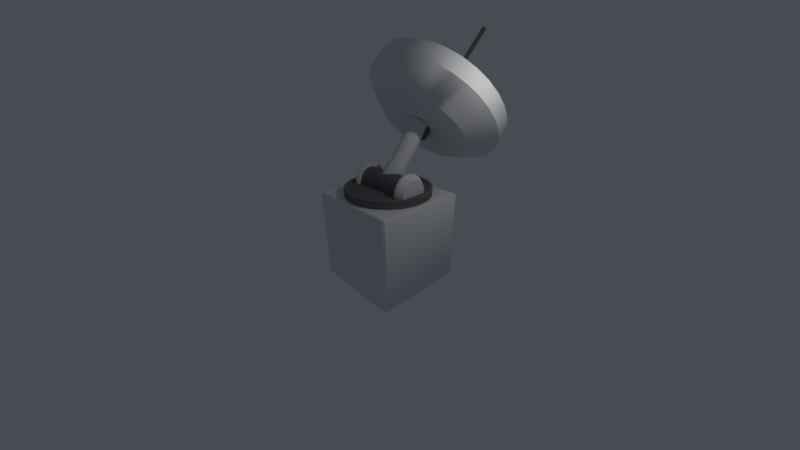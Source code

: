 # Source: satalite1.blend  (saved by Blender 2.79.0; exported with 4.5.12 LTS)
import bpy
from mathutils import Matrix  # noqa: F401  (used for matrix-valued properties, if any)

bpy.ops.wm.read_factory_settings(use_empty=True)
scene = bpy.context.scene
scene.name = 'Scene'

# ---- collections
col_collection_1 = bpy.data.collections.new('Collection 1'); scene.collection.children.link(col_collection_1)

# ---- materials (node trees are filled in below, after node groups)
mat_material_001 = bpy.data.materials.new('Material.001')
mat_material_001.alpha_threshold = 0.0
mat_material_001.use_transparent_shadow = False
mat_material_001.diffuse_color = (0.1679, 0.1679, 0.1679, 1.0)
mat_material_001.roughness = 0.5
mat_material_003 = bpy.data.materials.new('Material.003')
mat_material_003.alpha_threshold = 0.0
mat_material_003.use_transparent_shadow = False
mat_material_003.diffuse_color = (0.1523, 0.1523, 0.1523, 1.0)
mat_material_003.roughness = 0.5
mat_material = bpy.data.materials.new('Material')
mat_material.alpha_threshold = 0.0
mat_material.use_transparent_shadow = False
mat_material.roughness = 0.5
mat_material.line_color = (0.0, 0.0, 0.0, 1.0)
mat_material_005 = bpy.data.materials.new('Material.005')
mat_material_005.alpha_threshold = 0.0
mat_material_005.use_transparent_shadow = False
mat_material_005.diffuse_color = (0.01557, 0.2199, 0.8, 1.0)
mat_material_005.roughness = 0.5
mat_material_004 = bpy.data.materials.new('Material.004')
mat_material_004.alpha_threshold = 0.0
mat_material_004.use_transparent_shadow = False
mat_material_004.diffuse_color = (0.7357, 0.7357, 0.7357, 1.0)
mat_material_004.roughness = 0.5
mat_material_002 = bpy.data.materials.new('Material.002')
mat_material_002.alpha_threshold = 0.0
mat_material_002.use_transparent_shadow = False
mat_material_002.roughness = 0.5

# ---- node groups
ng_auto_smooth = bpy.data.node_groups.new('Auto Smooth', 'GeometryNodeTree')
_s = ng_auto_smooth.interface.new_socket(name='Geometry', in_out='OUTPUT', socket_type='NodeSocketGeometry')
_s = ng_auto_smooth.interface.new_socket(name='Geometry', in_out='INPUT', socket_type='NodeSocketGeometry')
_s = ng_auto_smooth.interface.new_socket(name='Angle', in_out='INPUT', socket_type='NodeSocketFloat')
_s.subtype = 'ANGLE'
_s.min_value = 0.0
_s.max_value = 3.142
ng_auto_smooth.is_modifier = True
_N = ng_auto_smooth.nodes; _L = ng_auto_smooth.links
n0 = _N.new('NodeGroupOutput'); n0.name = 'Group Output'; n0.location = (480, -100)
n1 = _N.new('NodeGroupInput'); n1.name = 'Group Input'; n1.location = (-420, -300)
n2 = _N.new('NodeGroupInput'); n2.name = 'Group Input.001'; n2.location = (-60, -100)
n3 = _N.new('GeometryNodeSetShadeSmooth'); n3.name = 'Set Shade Smooth'; n3.location = (120, -100)
n3.domain = 'EDGE'
n4 = _N.new('GeometryNodeSetShadeSmooth'); n4.name = 'Set Shade Smooth.001'; n4.location = (300, -100)
n5 = _N.new('GeometryNodeInputMeshEdgeAngle'); n5.name = 'Edge Angle'; n5.location = (-420, -220)
n6 = _N.new('GeometryNodeInputEdgeSmooth'); n6.name = 'Is Edge Smooth'; n6.location = (-60, -160)
n7 = _N.new('GeometryNodeInputShadeSmooth'); n7.name = 'Is Face Smooth'; n7.location = (-240, -340)
n8 = _N.new('FunctionNodeBooleanMath'); n8.name = 'Boolean Math'; n8.location = (-60, -220)
n9 = _N.new('FunctionNodeCompare'); n9.name = 'Compare'; n9.location = (-240, -180)
n9.operation = 'LESS_EQUAL'
_L.new(n5.outputs[0], n9.inputs[0])
_L.new(n4.outputs[0], n0.inputs[0])
_L.new(n1.outputs[1], n9.inputs[1])
_L.new(n9.outputs[0], n8.inputs[0])
_L.new(n7.outputs[0], n8.inputs[1])
_L.new(n2.outputs[0], n3.inputs[0])
_L.new(n6.outputs[0], n3.inputs[1])
_L.new(n3.outputs[0], n4.inputs[0])
_L.new(n8.outputs[0], n3.inputs[2])
n0.is_active_output = True

# ---- material node trees

# ---- world
world_world = bpy.data.worlds.new('World'); scene.world = world_world
world_world.color = (0.06301, 0.07036, 0.08438)
world_world.use_sun_shadow = False
world_world.sun_shadow_jitter_overblur = 0.0
world_world.cycles.sampling_method = 'MANUAL'

# ---- cameras
cam_camera = bpy.data.cameras.new('Camera')
cam_camera.clip_start = 0.05
cam_camera.lens = 12.28
cam_camera.sensor_width = 32.0
cam_camera.sensor_height = 18.0
cam_camera.ortho_scale = 7.314
cam_camera.lens_unit = 'FOV'
cam_camera.dof.focus_distance = 0.0
cam_camera.dof.aperture_fstop = 128.0

# ---- lights
light_lamp = bpy.data.lights.new('Lamp', 'POINT')
light_lamp.transmission_factor = 0.0
light_lamp.cutoff_distance = 30.0
light_lamp.energy = 100.0
light_lamp.shadow_buffer_clip_start = 1.001
light_lamp.shadow_soft_size = 0.1
light_lamp.shadow_maximum_resolution = 0.006
light_lamp.use_absolute_resolution = True

# ---- meshes
me_cylinder = bpy.data.meshes.new('Cylinder')
me_cylinder.from_pydata([(0.0, 1.0, -1.0), (-2.19e-08, 0.9426, 1.0), (0.1951, 0.9808, -1.0), (0.1839, 0.9245, 1.0), (0.3827, 0.9239, -1.0), (0.3607, 0.8709, 1.0), (0.5556, 0.8315, -1.0), (0.5237, 0.7838, 1.0), (0.7071, 0.7071, -1.0), (0.6665, 0.6665, 1.0), (0.8315, 0.5556, -1.0), (0.7838, 0.5237, 1.0), (0.9239, 0.3827, -1.0), (0.8709, 0.3607, 1.0), (0.9808, 0.1951, -1.0), (0.9245, 0.1839, 1.0), (1.0, 7.55e-08, -1.0), (0.9426, 6.67e-08, 1.0), (0.9808, -0.1951, -1.0), (0.9245, -0.1839, 1.0), (0.9239, -0.3827, -1.0), (0.8709, -0.3607, 1.0), (0.8315, -0.5556, -1.0), (0.7838, -0.5237, 1.0), (0.7071, -0.7071, -1.0), (0.6665, -0.6665, 1.0), (0.5556, -0.8315, -1.0), (0.5237, -0.7838, 1.0), (0.3827, -0.9239, -1.0), (0.3607, -0.8709, 1.0), (0.1951, -0.9808, -1.0), (0.1839, -0.9245, 1.0), (-3.258e-07, -1.0, -1.0), (-3.082e-07, -0.9426, 1.0), (-0.1951, -0.9808, -1.0), (-0.1839, -0.9245, 1.0), (-0.3827, -0.9239, -1.0), (-0.3607, -0.8709, 1.0), (-0.5556, -0.8315, -1.0), (-0.5237, -0.7838, 1.0), (-0.7071, -0.7071, -1.0), (-0.6665, -0.6665, 1.0), (-0.8315, -0.5556, -1.0), (-0.7838, -0.5237, 1.0), (-0.9239, -0.3827, -1.0), (-0.8709, -0.3607, 1.0), (-0.9808, -0.1951, -1.0), (-0.9245, -0.1839, 1.0), (-1.0, 9.656e-07, -1.0), (-0.9426, 9.132e-07, 1.0), (-0.9808, 0.1951, -1.0), (-0.9245, 0.1839, 1.0), (-0.9239, 0.3827, -1.0), (-0.8709, 0.3607, 1.0), (-0.8315, 0.5556, -1.0), (-0.7838, 0.5237, 1.0), (-0.7071, 0.7071, -1.0), (-0.6665, 0.6666, 1.0), (-0.5556, 0.8315, -1.0), (-0.5237, 0.7838, 1.0), (-0.3827, 0.9239, -1.0), (-0.3607, 0.8709, 1.0), (-0.1951, 0.9808, -1.0), (-0.1839, 0.9245, 1.0), (0.1951, 0.9808, 1.0), (0.0, 1.0, 1.0), (0.3827, 0.9239, 1.0), (0.5556, 0.8315, 1.0), (0.7071, 0.7071, 1.0), (0.8315, 0.5556, 1.0), (0.9239, 0.3827, 1.0), (0.9808, 0.1951, 1.0), (1.0, 7.55e-08, 1.0), (0.9808, -0.1951, 1.0), (0.9239, -0.3827, 1.0), (0.8315, -0.5556, 1.0), (0.7071, -0.7071, 1.0), (0.5556, -0.8315, 1.0), (0.3827, -0.9239, 1.0), (0.1951, -0.9808, 1.0), (-3.258e-07, -1.0, 1.0), (-0.1951, -0.9808, 1.0), (-0.3827, -0.9239, 1.0), (-0.5556, -0.8315, 1.0), (-0.7071, -0.7071, 1.0), (-0.8315, -0.5556, 1.0), (-0.9239, -0.3827, 1.0), (-0.9808, -0.1951, 1.0), (-1.0, 9.656e-07, 1.0), (-0.9808, 0.1951, 1.0), (-0.9239, 0.3827, 1.0), (-0.8315, 0.5556, 1.0), (-0.7071, 0.7071, 1.0), (-0.5556, 0.8315, 1.0), (-0.3827, 0.9239, 1.0), (-0.1951, 0.9808, 1.0), (0.1754, 0.8818, 0.8714), (-2.115e-08, 0.8991, 0.8714), (0.3441, 0.8307, 0.8714), (0.4995, 0.7476, 0.8714), (0.6358, 0.6358, 0.8714), (0.7476, 0.4995, 0.8714), (0.8307, 0.3441, 0.8714), (0.8818, 0.1754, 0.8714), (0.8991, 6.361e-08, 0.8714), (0.8818, -0.1754, 0.8714), (0.8307, -0.3441, 0.8714), (0.7476, -0.4995, 0.8714), (0.6358, -0.6358, 0.8714), (0.4995, -0.7476, 0.8714), (0.3441, -0.8307, 0.8714), (0.1754, -0.8818, 0.8714), (-2.943e-07, -0.8991, 0.8714), (-0.1754, -0.8818, 0.8714), (-0.3441, -0.8307, 0.8714), (-0.4995, -0.7476, 0.8714), (-0.6358, -0.6358, 0.8714), (-0.7476, -0.4995, 0.8714), (-0.8307, -0.3441, 0.8714), (-0.8818, -0.1754, 0.8714), (-0.8991, 8.71e-07, 0.8714), (-0.8818, 0.1754, 0.8714), (-0.8307, 0.3441, 0.8714), (-0.7476, 0.4995, 0.8714), (-0.6358, 0.6358, 0.8714), (-0.4995, 0.7476, 0.8714), (-0.3441, 0.8307, 0.8714), (-0.1754, 0.8818, 0.8714), (3.821e-07, 2.555, 1.833), (3.047e-07, 2.766, 2.864), (0.3282, 2.532, 1.909), (0.3144, 2.744, 2.936), (0.6438, 2.464, 2.133), (0.6167, 2.679, 3.151), (0.9347, 2.354, 2.496), (0.8953, 2.574, 3.499), (1.19, 2.206, 2.986), (1.14, 2.432, 3.968), (1.399, 2.026, 3.582), (1.34, 2.26, 4.54), (1.554, 1.82, 4.263), (1.489, 2.063, 5.191), (1.65, 1.597, 5.001), (1.581, 1.849, 5.899), (1.682, 1.365, 5.769), (1.612, 1.627, 6.634), (1.65, 1.133, 6.537), (1.581, 1.404, 7.37), (1.554, 0.9098, 7.276), (1.489, 1.19, 8.077), (1.399, 0.7042, 7.956), (1.34, 0.9934, 8.729), (1.19, 0.5239, 8.553), (1.14, 0.8208, 9.301), (0.9347, 0.3759, 9.042), (0.8953, 0.679, 9.77), (0.6438, 0.266, 9.406), (0.6167, 0.5737, 10.12), (0.3282, 0.1983, 9.63), (0.3144, 0.5089, 10.33), (-5.305e-07, 0.1754, 9.706), (-5.915e-07, 0.487, 10.41), (-0.3282, 0.1983, 9.63), (-0.3144, 0.5089, 10.33), (-0.6438, 0.266, 9.406), (-0.6167, 0.5737, 10.12), (-0.9347, 0.3759, 9.042), (-0.8953, 0.679, 9.77), (-1.19, 0.5239, 8.553), (-1.14, 0.8208, 9.301), (-1.399, 0.7042, 7.956), (-1.34, 0.9934, 8.729), (-1.554, 0.9098, 7.276), (-1.489, 1.19, 8.077), (-1.65, 1.133, 6.537), (-1.581, 1.404, 7.37), (-1.682, 1.365, 5.769), (-1.612, 1.627, 6.634), (-1.65, 1.597, 5.001), (-1.581, 1.849, 5.899), (-1.554, 1.82, 4.263), (-1.489, 2.063, 5.191), (-1.399, 2.026, 3.582), (-1.34, 2.26, 4.54), (-1.19, 2.206, 2.986), (-1.14, 2.432, 3.968), (-0.9347, 2.354, 2.496), (-0.8953, 2.574, 3.499), (-0.6438, 2.464, 2.133), (-0.6167, 2.679, 3.151), (-0.3282, 2.532, 1.909), (-0.3144, 2.744, 2.936), (2.556e-07, 1.882, 2.193), (0.2205, 1.867, 2.244), (0.4325, 1.821, 2.394), (0.6278, 1.748, 2.638), (0.7991, 1.648, 2.967), (0.9396, 1.527, 3.368), (1.044, 1.389, 3.825), (1.108, 1.239, 4.321), (1.13, 1.083, 4.837), (1.108, 0.9274, 5.353), (1.044, 0.7775, 5.849), (0.9396, 0.6393, 6.306), (0.7991, 0.5182, 6.706), (0.6278, 0.4188, 7.035), (0.4325, 0.345, 7.28), (0.2205, 0.2995, 7.43), (-3.574e-07, 0.2842, 7.481), (-0.2205, 0.2995, 7.43), (-0.4325, 0.345, 7.28), (-0.6278, 0.4188, 7.035), (-0.7991, 0.5182, 6.706), (-0.9396, 0.6393, 6.306), (-1.044, 0.7775, 5.849), (-1.108, 0.9274, 5.353), (-1.13, 1.083, 4.837), (-1.108, 1.239, 4.321), (-1.044, 1.389, 3.825), (-0.9396, 1.527, 3.368), (-0.7991, 1.648, 2.967), (-0.6278, 1.748, 2.638), (-0.4324, 1.821, 2.394), (-0.2205, 1.867, 2.244), (0.3282, 2.793, 2.774), (3.23e-07, 2.816, 2.698), (0.6438, 2.726, 2.998), (0.9347, 2.616, 3.361), (1.19, 2.468, 3.851), (1.399, 2.287, 4.447), (1.554, 2.082, 5.128), (1.65, 1.859, 5.866), (1.682, 1.627, 6.634), (1.65, 1.394, 7.402), (1.554, 1.171, 8.141), (1.399, 0.9656, 8.821), (1.19, 0.7853, 9.418), (0.9347, 0.6374, 9.907), (0.6438, 0.5274, 10.27), (0.3282, 0.4597, 10.5), (-5.9e-07, 0.4369, 10.57), (-0.3282, 0.4597, 10.5), (-0.6438, 0.5274, 10.27), (-0.9347, 0.6374, 9.907), (-1.19, 0.7853, 9.418), (-1.399, 0.9656, 8.821), (-1.554, 1.171, 8.141), (-1.65, 1.394, 7.402), (-1.682, 1.627, 6.634), (-1.65, 1.859, 5.866), (-1.554, 2.082, 5.128), (-1.399, 2.287, 4.447), (-1.19, 2.468, 3.851), (-0.9347, 2.616, 3.361), (-0.6438, 2.726, 2.998), (-0.3282, 2.793, 2.774), (0.2929, 2.491, 2.603), (2.672e-07, 2.511, 2.536), (0.5746, 2.43, 2.803), (0.8342, 2.332, 3.128), (1.062, 2.2, 3.564), (1.248, 2.039, 4.097), (1.387, 1.856, 4.704), (1.473, 1.657, 5.363), (1.501, 1.449, 6.049), (1.473, 1.242, 6.734), (1.387, 1.043, 7.393), (1.248, 0.8596, 8.0), (1.062, 0.6987, 8.533), (0.8342, 0.5667, 8.969), (0.5746, 0.4686, 9.294), (0.2929, 0.4082, 9.494), (-5.703e-07, 0.3878, 9.562), (-0.2929, 0.4082, 9.494), (-0.5746, 0.4686, 9.294), (-0.8342, 0.5667, 8.969), (-1.062, 0.6987, 8.533), (-1.248, 0.8596, 8.0), (-1.387, 1.043, 7.393), (-1.473, 1.242, 6.734), (-1.501, 1.449, 6.049), (-1.473, 1.657, 5.363), (-1.387, 1.856, 4.704), (-1.248, 2.039, 4.097), (-1.062, 2.2, 3.564), (-0.8342, 2.332, 3.128), (-0.5746, 2.43, 2.803), (-0.2929, 2.491, 2.603), (0.2532, 2.2, 2.575), (3.303e-07, 2.217, 2.517), (0.4966, 2.147, 2.748), (0.721, 2.063, 3.029), (0.9176, 1.949, 3.406), (1.079, 1.81, 3.866), (1.199, 1.651, 4.391), (1.273, 1.479, 4.961), (1.298, 1.3, 5.553), (1.273, 1.121, 6.145), (1.199, 0.9486, 6.715), (1.079, 0.7899, 7.24), (0.9176, 0.6509, 7.7), (0.721, 0.5368, 8.078), (0.4966, 0.452, 8.358), (0.2532, 0.3997, 8.531), (-3.919e-07, 0.3821, 8.589), (-0.2532, 0.3998, 8.531), (-0.4966, 0.452, 8.358), (-0.721, 0.5368, 8.078), (-0.9176, 0.6509, 7.7), (-1.079, 0.7899, 7.24), (-1.199, 0.9486, 6.715), (-1.273, 1.121, 6.145), (-1.298, 1.3, 5.553), (-1.273, 1.479, 4.961), (-1.199, 1.651, 4.391), (-1.079, 1.81, 3.866), (-0.9176, 1.949, 3.406), (-0.721, 2.063, 3.029), (-0.4966, 2.147, 2.748), (-0.2532, 2.2, 2.575), (0.3144, 2.65, 2.624), (3.266e-07, 2.672, 2.551), (0.6167, 2.585, 2.838), (0.8953, 2.48, 3.187), (1.14, 2.338, 3.656), (1.34, 2.165, 4.227), (1.489, 1.968, 4.879), (1.581, 1.754, 5.586), (1.612, 1.532, 6.322), (1.581, 1.31, 7.057), (1.489, 1.096, 7.765), (1.34, 0.8989, 8.417), (1.14, 0.7263, 8.988), (0.8953, 0.5845, 9.457), (0.6167, 0.4792, 9.805), (0.3144, 0.4144, 10.02), (-5.697e-07, 0.3925, 10.09), (-0.3144, 0.4144, 10.02), (-0.6167, 0.4792, 9.805), (-0.8953, 0.5845, 9.457), (-1.14, 0.7263, 8.988), (-1.34, 0.8989, 8.417), (-1.489, 1.096, 7.765), (-1.581, 1.31, 7.057), (-1.612, 1.532, 6.322), (-1.581, 1.754, 5.586), (-1.489, 1.968, 4.879), (-1.34, 2.165, 4.227), (-1.14, 2.338, 3.656), (-0.8953, 2.48, 3.187), (-0.6167, 2.585, 2.838), (-0.3144, 2.65, 2.624), (0.2071, 1.953, 2.844), (2.322e-07, 1.968, 2.797), (0.4062, 1.911, 2.986), (0.5896, 1.841, 3.215), (0.7505, 1.748, 3.524), (0.8825, 1.634, 3.9), (0.9805, 1.504, 4.33), (1.041, 1.364, 4.795), (1.061, 1.217, 5.28), (1.041, 1.071, 5.764), (0.9805, 0.93, 6.23), (0.8825, 0.8002, 6.66), (0.7505, 0.6865, 7.036), (0.5896, 0.5932, 7.345), (0.4062, 0.5238, 7.574), (0.2071, 0.4811, 7.715), (-3.928e-07, 0.4667, 7.763), (-0.2071, 0.4811, 7.715), (-0.4062, 0.5238, 7.574), (-0.5896, 0.5932, 7.345), (-0.7505, 0.6865, 7.036), (-0.8825, 0.8002, 6.66), (-0.9805, 0.93, 6.23), (-1.041, 1.071, 5.764), (-1.061, 1.217, 5.28), (-1.041, 1.364, 4.795), (-0.9805, 1.504, 4.33), (-0.8825, 1.634, 3.9), (-0.7505, 1.748, 3.524), (-0.5896, 1.841, 3.215), (-0.4062, 1.911, 2.986), (-0.2071, 1.953, 2.844), (-1.491, 1.646, 5.312), (-1.291, 1.469, 4.91), (-1.216, 1.643, 4.332), (-1.405, 1.848, 4.645), (1.075, 0.6765, 8.521), (0.9309, 0.6287, 7.689), (0.7314, 0.5129, 8.072), (0.8446, 0.5428, 8.964), (-1.095, 1.804, 3.799), (-1.264, 2.034, 4.03), (0.5038, 0.4269, 8.357), (0.5818, 0.4435, 9.292), (2.671e-07, 2.512, 2.449), (3.318e-07, 2.218, 2.43), (0.2568, 2.2, 2.49), (0.2966, 2.491, 2.517), (-0.9309, 1.945, 3.333), (-1.075, 2.197, 3.491), (0.2568, 0.3739, 8.532), (0.2966, 0.3823, 9.495), (0.5038, 2.147, 2.665), (0.5818, 2.43, 2.72), (-0.7314, 2.061, 2.949), (-0.8446, 2.33, 3.049), (-3.923e-07, 0.356, 8.591), (-5.721e-07, 0.3617, 9.563), (0.7314, 2.061, 2.949), (0.8446, 2.33, 3.049), (-0.5038, 2.147, 2.665), (-0.5818, 2.43, 2.72), (-0.2568, 0.3739, 8.532), (-0.2966, 0.3823, 9.495), (0.9309, 1.945, 3.333), (1.075, 2.197, 3.491), (-0.2568, 2.2, 2.49), (-0.2966, 2.491, 2.517), (-0.5038, 0.4269, 8.357), (-0.5818, 0.4435, 9.292), (1.095, 1.804, 3.799), (1.264, 2.034, 4.03), (-0.7314, 0.5129, 8.072), (-0.8446, 0.5428, 8.964), (1.216, 1.643, 4.332), (1.405, 1.848, 4.645), (-0.9309, 0.6287, 7.689), (-1.075, 0.6765, 8.521), (1.291, 1.469, 4.91), (1.491, 1.646, 5.312), (-1.095, 0.7697, 7.222), (-1.264, 0.8394, 7.982), (1.317, 1.287, 5.511), (1.52, 1.437, 6.006), (-1.216, 0.9307, 6.689), (-1.405, 1.025, 7.367), (1.291, 1.105, 6.112), (1.491, 1.227, 6.7), (-1.291, 1.105, 6.112), (-1.491, 1.227, 6.7), (1.216, 0.9307, 6.69), (1.405, 1.025, 7.367), (-1.317, 1.287, 5.511), (-1.52, 1.437, 6.006), (1.095, 0.7697, 7.222), (1.264, 0.8394, 7.982), (0.2317, 2.041, 2.555), (2.686e-07, 2.057, 2.501), (0.4545, 1.993, 2.713), (0.6598, 1.915, 2.97), (0.8398, 1.811, 3.315), (0.9874, 1.684, 3.736), (1.097, 1.539, 4.217), (1.165, 1.381, 4.738), (1.188, 1.217, 5.28), (1.165, 1.053, 5.822), (1.097, 0.8958, 6.343), (0.9874, 0.7506, 6.824), (0.8398, 0.6234, 7.245), (0.6598, 0.5189, 7.59), (0.4545, 0.4413, 7.847), (0.2317, 0.3935, 8.005), (-3.919e-07, 0.3774, 8.059), (-0.2317, 0.3935, 8.005), (-0.4545, 0.4413, 7.847), (-0.6598, 0.5189, 7.59), (-0.8398, 0.6234, 7.245), (-0.9874, 0.7506, 6.824), (-1.097, 0.8958, 6.343), (-1.165, 1.053, 5.822), (-1.188, 1.217, 5.28), (-1.165, 1.381, 4.738), (-1.097, 1.539, 4.217), (-0.9874, 1.684, 3.736), (-0.8398, 1.811, 3.315), (-0.6598, 1.915, 2.97), (-0.4545, 1.993, 2.713), (-0.2317, 2.041, 2.555), (0.2071, 1.92, 2.733), (2.333e-07, 1.934, 2.685), (0.4062, 1.877, 2.875), (0.5896, 1.808, 3.104), (0.7505, 1.714, 3.413), (0.8825, 1.601, 3.789), (0.9805, 1.471, 4.218), (1.041, 1.33, 4.684), (1.061, 1.184, 5.169), (1.041, 1.037, 5.653), (0.9805, 0.8964, 6.119), (0.8825, 0.7666, 6.548), (0.7505, 0.6529, 6.925), (0.5896, 0.5596, 7.234), (0.4062, 0.4902, 7.463), (0.2071, 0.4475, 7.604), (-3.918e-07, 0.4331, 7.652), (-0.2071, 0.4475, 7.604), (-0.4062, 0.4902, 7.463), (-0.5896, 0.5596, 7.234), (-0.7505, 0.6529, 6.925), (-0.8825, 0.7666, 6.548), (-0.9805, 0.8964, 6.119), (-1.041, 1.037, 5.653), (-1.061, 1.184, 5.169), (-1.041, 1.33, 4.684), (-0.9805, 1.471, 4.218), (-0.8825, 1.601, 3.789), (-0.7505, 1.714, 3.413), (-0.5896, 1.808, 3.104), (-0.4062, 1.877, 2.875), (-0.2071, 1.92, 2.733), (0.0, 0.2573, 0.7828), (-1.705e-08, 0.4491, 1.846), (0.04921, 0.2534, 0.7926), (0.0405, 0.4459, 1.854), (0.09653, 0.2421, 0.8217), (0.07944, 0.4366, 1.878), (0.1401, 0.2236, 0.8688), (0.1153, 0.4214, 1.917), (0.1784, 0.1988, 0.9323), (0.1468, 0.401, 1.969), (0.2097, 0.1686, 1.01), (0.1726, 0.3761, 2.033), (0.233, 0.1341, 1.098), (0.1918, 0.3477, 2.105), (0.2474, 0.09662, 1.194), (0.2036, 0.3169, 2.184), (0.2522, 0.05768, 1.293), (0.2076, 0.2848, 2.266), (0.2474, 0.01875, 1.393), (0.2036, 0.2528, 2.348), (0.233, -0.0187, 1.488), (0.1918, 0.222, 2.427), (0.2097, -0.05321, 1.577), (0.1726, 0.1936, 2.499), (0.1784, -0.08345, 1.654), (0.1468, 0.1687, 2.563), (0.1401, -0.1083, 1.718), (0.1153, 0.1483, 2.615), (0.09653, -0.1267, 1.765), (0.07944, 0.1331, 2.654), (0.04921, -0.1381, 1.794), (0.0405, 0.1237, 2.678), (-8.219e-08, -0.1419, 1.804), (-6.848e-08, 0.1206, 2.686), (-0.04921, -0.1381, 1.794), (-0.0405, 0.1237, 2.678), (-0.09653, -0.1267, 1.765), (-0.07944, 0.1331, 2.654), (-0.1401, -0.1083, 1.718), (-0.1153, 0.1483, 2.615), (-0.1784, -0.08345, 1.654), (-0.1468, 0.1687, 2.563), (-0.2097, -0.05321, 1.577), (-0.1726, 0.1936, 2.499), (-0.233, -0.0187, 1.488), (-0.1918, 0.222, 2.427), (-0.2474, 0.01875, 1.393), (-0.2036, 0.2528, 2.348), (-0.2522, 0.05768, 1.293), (-0.2076, 0.2848, 2.266), (-0.2474, 0.09662, 1.194), (-0.2036, 0.3169, 2.184), (-0.233, 0.1341, 1.098), (-0.1918, 0.3477, 2.105), (-0.2097, 0.1686, 1.01), (-0.1726, 0.3761, 2.033), (-0.1784, 0.1988, 0.9323), (-0.1468, 0.401, 1.969), (-0.1401, 0.2236, 0.8688), (-0.1153, 0.4214, 1.917), (-0.09653, 0.2421, 0.8217), (-0.07944, 0.4366, 1.878), (-0.04921, 0.2534, 0.7926), (-0.0405, 0.4459, 1.854), (0.04921, 0.4806, 1.765), (0.0, 0.4844, 1.756), (0.09653, 0.4692, 1.794), (0.1401, 0.4508, 1.842), (0.1784, 0.426, 1.905), (0.2097, 0.3957, 1.982), (0.233, 0.3612, 2.071), (0.2474, 0.3238, 2.166), (0.2522, 0.2848, 2.266), (0.2474, 0.2459, 2.365), (0.233, 0.2085, 2.461), (0.2097, 0.1739, 2.549), (0.1784, 0.1437, 2.627), (0.1401, 0.1189, 2.69), (0.09653, 0.1004, 2.737), (0.04921, 0.08908, 2.766), (-8.219e-08, 0.08524, 2.776), (-0.04921, 0.08908, 2.766), (-0.09653, 0.1004, 2.737), (-0.1401, 0.1189, 2.69), (-0.1784, 0.1437, 2.627), (-0.2097, 0.1739, 2.549), (-0.233, 0.2085, 2.461), (-0.2474, 0.2459, 2.365), (-0.2522, 0.2848, 2.266), (-0.2474, 0.3238, 2.166), (-0.233, 0.3612, 2.071), (-0.2097, 0.3957, 1.982), (-0.1784, 0.426, 1.905), (-0.1401, 0.4508, 1.842), (-0.09653, 0.4692, 1.794), (-0.04921, 0.4806, 1.765), (0.0405, 1.123, 4.755), (-4.862e-10, 1.127, 4.747), (0.07944, 1.114, 4.779), (0.1153, 1.099, 4.818), (0.1468, 1.078, 4.87), (0.1726, 1.054, 4.934), (0.1918, 1.025, 5.006), (0.2036, 0.9944, 5.085), (0.2076, 0.9623, 5.167), (0.2036, 0.9303, 5.249), (0.1918, 0.8995, 5.328), (0.1726, 0.8711, 5.4), (0.1468, 0.8462, 5.464), (0.1153, 0.8257, 5.516), (0.07944, 0.8106, 5.555), (0.0405, 0.8012, 5.579), (-5.192e-08, 0.7981, 5.587), (-0.0405, 0.8012, 5.579), (-0.07944, 0.8106, 5.555), (-0.1153, 0.8257, 5.516), (-0.1468, 0.8462, 5.464), (-0.1726, 0.8711, 5.4), (-0.1918, 0.8995, 5.328), (-0.2036, 0.9303, 5.249), (-0.2076, 0.9623, 5.167), (-0.2036, 0.9944, 5.085), (-0.1918, 1.025, 5.006), (-0.1726, 1.054, 4.934), (-0.1468, 1.078, 4.87), (-0.1153, 1.099, 4.818), (-0.07944, 1.114, 4.779), (-0.0405, 1.123, 4.755), (-0.8076, 0.3093, 1.046), (-0.6843, 0.3921, 1.046), (0.8076, 0.3093, 1.046), (0.6843, 0.3921, 1.046), (-0.8076, 0.3033, 0.8465), (-0.6843, 0.3846, 0.793), (0.8076, 0.3033, 0.8465), (0.6843, 0.3846, 0.793), (-0.8076, 0.2857, 0.6546), (-0.6843, 0.3623, 0.5496), (0.8076, 0.2857, 0.6546), (0.6843, 0.3623, 0.5496), (-0.8076, 0.2571, 0.4776), (-0.6843, 0.326, 0.3253), (0.8076, 0.2571, 0.4776), (0.6843, 0.326, 0.3253), (-0.8076, 0.2187, 0.3226), (-0.6843, 0.2773, 0.1287), (0.8076, 0.2187, 0.3226), (0.6843, 0.2773, 0.1287), (-0.8076, 0.1718, 0.1953), (-0.6843, 0.2179, -0.03268), (0.8076, 0.1718, 0.1953), (0.6843, 0.2179, -0.03268), (-0.8076, 0.1183, 0.1007), (-0.6843, 0.1501, -0.1526), (0.8076, 0.1183, 0.1007), (0.6843, 0.1501, -0.1526), (-0.8076, 0.06033, 0.04251), (-0.6843, 0.0765, -0.2264), (0.8076, 0.06033, 0.04251), (0.6843, 0.0765, -0.2264), (-0.8076, 5.113e-09, 0.02284), (-0.6843, 2.96e-08, -0.2514), (0.8076, 5.113e-09, 0.02284), (0.6843, 2.96e-08, -0.2514), (-0.8076, -0.06033, 0.04251), (-0.6843, -0.0765, -0.2264), (0.8076, -0.06033, 0.04251), (0.6843, -0.0765, -0.2264), (-0.8076, -0.1183, 0.1007), (-0.6843, -0.1501, -0.1526), (0.8076, -0.1183, 0.1007), (0.6843, -0.1501, -0.1526), (-0.8076, -0.1718, 0.1953), (-0.6843, -0.2179, -0.03268), (0.8076, -0.1718, 0.1953), (0.6843, -0.2179, -0.03268), (-0.8076, -0.2187, 0.3226), (-0.6843, -0.2773, 0.1287), (0.8076, -0.2187, 0.3226), (0.6843, -0.2773, 0.1287), (-0.8076, -0.2571, 0.4776), (-0.6843, -0.326, 0.3253), (0.8076, -0.2571, 0.4776), (0.6843, -0.326, 0.3253), (-0.8076, -0.2857, 0.6546), (-0.6843, -0.3623, 0.5496), (0.8076, -0.2857, 0.6546), (0.6843, -0.3623, 0.5496), (-0.8076, -0.3033, 0.8465), (-0.6843, -0.3846, 0.793), (0.8076, -0.3033, 0.8465), (0.6843, -0.3846, 0.793), (-0.8076, -0.3093, 1.046), (-0.6843, -0.3921, 1.046), (0.8076, -0.3093, 1.046), (0.6843, -0.3921, 1.046), (-0.8076, -0.3033, 1.246), (-0.6843, -0.3846, 1.299), (0.8076, -0.3033, 1.246), (0.6843, -0.3846, 1.299), (-0.8076, -0.2857, 1.438), (-0.6843, -0.3623, 1.543), (0.8076, -0.2857, 1.438), (0.6843, -0.3623, 1.543), (-0.8076, -0.2571, 1.615), (-0.6843, -0.326, 1.767), (0.8076, -0.2571, 1.615), (0.6843, -0.326, 1.767), (-0.8076, -0.2187, 1.77), (-0.6843, -0.2773, 1.964), (0.8076, -0.2187, 1.77), (0.6843, -0.2773, 1.964), (-0.8076, -0.1718, 1.897), (-0.6843, -0.2179, 2.125), (0.8076, -0.1718, 1.897), (0.6843, -0.2179, 2.125), (-0.8076, -0.1183, 1.992), (-0.6843, -0.1501, 2.245), (0.8076, -0.1183, 1.992), (0.6843, -0.1501, 2.245), (-0.8076, -0.06033, 2.05), (-0.6843, -0.0765, 2.319), (0.8076, -0.06033, 2.05), (0.6843, -0.0765, 2.319), (-0.8076, 3.455e-07, 2.069), (-0.6843, 3.786e-07, 2.344), (0.8076, 3.469e-07, 2.069), (0.6843, 3.786e-07, 2.344), (-0.8076, 0.06033, 2.05), (-0.6843, 0.0765, 2.319), (0.8076, 0.06033, 2.05), (0.6843, 0.0765, 2.319), (-0.8076, 0.1183, 1.992), (-0.6843, 0.1501, 2.245), (0.8076, 0.1183, 1.992), (0.6843, 0.1501, 2.245), (-0.8076, 0.1718, 1.897), (-0.6843, 0.2179, 2.125), (0.8076, 0.1718, 1.897), (0.6843, 0.2179, 2.125), (-0.8076, 0.2187, 1.77), (-0.6843, 0.2773, 1.964), (0.8076, 0.2187, 1.77), (0.6843, 0.2773, 1.964), (-0.8076, 0.2571, 1.615), (-0.6843, 0.326, 1.767), (0.8076, 0.2571, 1.615), (0.6843, 0.326, 1.767), (-0.8076, 0.2857, 1.438), (-0.6843, 0.3623, 1.543), (0.8076, 0.2857, 1.438), (0.6843, 0.3623, 1.543), (-0.8076, 0.3033, 1.246), (-0.6843, 0.3846, 1.299), (0.8076, 0.3033, 1.246), (0.6843, 0.3846, 1.299), (0.6145, -0.2451, 1.588), (-0.6145, -0.2451, 1.588), (0.6145, -0.2085, 1.736), (-0.6145, -0.2085, 1.736), (0.6145, -0.1638, 1.857), (-0.6145, -0.1638, 1.857), (0.6145, -0.1128, 1.947), (-0.6145, -0.1128, 1.947), (0.6145, -0.05751, 2.003), (-0.6145, -0.05751, 2.003), (0.6145, 2.891e-07, 2.022), (-0.6145, 2.891e-07, 2.022), (0.6145, 0.05751, 2.003), (-0.6145, 0.05751, 2.003), (0.6145, 0.1128, 1.947), (-0.6145, 0.1128, 1.947), (0.6145, 0.1638, 1.857), (-0.6145, 0.1638, 1.857), (0.6145, 0.2085, 1.736), (-0.6145, 0.2085, 1.736), (0.6145, 0.2451, 1.588), (-0.6145, 0.2451, 1.588), (-0.6145, 0.2891, 1.236), (0.6145, 0.2891, 1.236), (0.6145, 0.2724, 1.419), (-0.6145, 0.2724, 1.419), (-0.6145, 0.2724, 0.6729), (0.6145, 0.2724, 0.6729), (-0.6145, 0.2891, 0.8559), (0.6145, 0.2891, 0.8559), (0.6145, 0.2948, 1.046), (-0.6145, 0.2948, 1.046), (-0.6145, 0.3921, 1.046), (0.6145, 0.3921, 1.046), (0.6145, 0.3846, 0.793), (-0.6145, 0.3846, 0.793), (0.6145, 0.3846, 1.299), (-0.6145, 0.3846, 1.299), (0.6145, 0.3623, 0.5496), (-0.6145, 0.3623, 0.5496), (-0.6145, 0.326, 0.3253), (0.6145, 0.326, 0.3253), (-0.6145, 0.2773, 0.1287), (0.6145, 0.2773, 0.1287), (-0.6145, 0.2179, -0.03268), (0.6145, 0.2179, -0.03268), (-0.6145, 0.1501, -0.1526), (0.6145, 0.1501, -0.1526), (-0.6145, 0.0765, -0.2264), (0.6145, 0.0765, -0.2264), (-0.6145, 2.96e-08, -0.2514), (0.6145, 2.96e-08, -0.2514), (-0.6145, -0.0765, -0.2264), (0.6145, -0.0765, -0.2264), (-0.6145, -0.1501, -0.1526), (0.6145, -0.1501, -0.1526), (-0.6145, -0.2179, -0.03268), (0.6145, -0.2179, -0.03268), (-0.6145, -0.2773, 0.1287), (0.6145, -0.2773, 0.1287), (-0.6145, -0.326, 0.3253), (0.6145, -0.326, 0.3253), (-0.6145, -0.3623, 0.5496), (0.6145, -0.3623, 0.5496), (-0.6145, -0.3846, 0.793), (0.6145, -0.3846, 0.793), (-0.6145, -0.3921, 1.046), (0.6145, -0.3921, 1.046), (-0.6145, -0.3846, 1.299), (0.6145, -0.3846, 1.299), (-0.6145, -0.3623, 1.543), (0.6145, -0.3623, 1.543), (-0.6145, -0.326, 1.767), (0.6145, -0.326, 1.767), (-0.6145, -0.2773, 1.964), (0.6145, -0.2773, 1.964), (-0.6145, -0.2179, 2.125), (0.6145, -0.2179, 2.125), (-0.6145, -0.1501, 2.245), (0.6145, -0.1501, 2.245), (-0.6145, -0.0765, 2.319), (0.6145, -0.0765, 2.319), (-0.6145, 3.786e-07, 2.344), (0.6145, 3.786e-07, 2.344), (-0.6145, 0.0765, 2.319), (0.6145, 0.0765, 2.319), (-0.6145, 0.1501, 2.245), (0.6145, 0.1501, 2.245), (-0.6145, 0.2179, 2.125), (0.6145, 0.2179, 2.125), (-0.6145, 0.2773, 1.964), (0.6145, 0.2773, 1.964), (-0.6145, 0.326, 1.767), (0.6145, 0.326, 1.767), (-0.6145, 0.3623, 1.543), (0.6145, 0.3623, 1.543), (-0.6145, -0.2724, 1.419), (0.6145, -0.2724, 1.419), (-0.6145, -0.2891, 1.236), (0.6145, -0.2891, 1.236), (-0.6145, -0.2948, 1.046), (0.6145, -0.2948, 1.046), (-0.6145, -0.2891, 0.8559), (0.6145, -0.2891, 0.8559), (-0.6145, -0.2724, 0.6729), (0.6145, -0.2724, 0.6729), (-0.6145, -0.2451, 0.5042), (0.6145, -0.2451, 0.5042), (-0.6145, -0.2085, 0.3564), (0.6145, -0.2085, 0.3564), (-0.6145, -0.1638, 0.2351), (0.6145, -0.1638, 0.2351), (-0.6145, -0.1128, 0.1449), (0.6145, -0.1128, 0.1449), (-0.6145, -0.05751, 0.08942), (0.6145, -0.05751, 0.08942), (-0.6145, 1.476e-08, 0.07068), (0.6145, 1.476e-08, 0.07068), (-0.6145, 0.05751, 0.08942), (0.6145, 0.05751, 0.08942), (-0.6145, 0.1128, 0.1449), (0.6145, 0.1128, 0.1449), (-0.6145, 0.1638, 0.2351), (0.6145, 0.1638, 0.2351), (-0.6145, 0.2085, 0.3564), (0.6145, 0.2085, 0.3564), (-0.6145, 0.2451, 0.5042), (0.6145, 0.2451, 0.5042), (-1.106, -1.062, 0.2851), (-1.062, -1.062, 0.4287), (-1.062, -1.106, 0.2851), (-1.106, 1.062, 0.2851), (-1.062, 1.106, 0.2851), (-1.062, 1.062, 0.4287), (1.062, 1.106, 0.2851), (1.106, 1.062, 0.2851), (1.062, 1.062, 0.4287), (1.062, -1.106, 0.2851), (1.062, -1.062, 0.4287), (1.106, -1.062, 0.2851), (-1.062, -1.106, -6.745), (-1.062, -1.062, -6.888), (-1.106, -1.062, -6.745), (-1.062, 1.106, -6.745), (-1.106, 1.062, -6.745), (-1.062, 1.062, -6.888), (1.106, 1.062, -6.745), (1.062, 1.106, -6.745), (1.062, 1.062, -6.888), (1.106, -1.062, -6.745), (1.062, -1.062, -6.888), (1.062, -1.106, -6.745), (-6.145e-08, 1.27, 5.689), (0.0, 0.7848, 4.838), (0.009842, 1.27, 5.687), (0.04124, 0.7877, 4.829), (0.01931, 1.272, 5.68), (0.08089, 0.7962, 4.801), (0.02803, 1.276, 5.669), (0.1174, 0.81, 4.755), (0.03567, 1.28, 5.655), (0.1495, 0.8286, 4.693), (0.04195, 1.285, 5.637), (0.1758, 0.8512, 4.619), (0.04661, 1.292, 5.616), (0.1953, 0.877, 4.533), (0.04948, 1.298, 5.594), (0.2073, 0.9051, 4.44), (0.05045, 1.305, 5.571), (0.2114, 0.9342, 4.344), (0.04948, 1.312, 5.548), (0.2073, 0.9634, 4.247), (0.04661, 1.319, 5.526), (0.1953, 0.9914, 4.154), (0.04195, 1.325, 5.506), (0.1758, 1.017, 4.069), (0.03567, 1.33, 5.488), (0.1495, 1.04, 3.994), (0.02803, 1.335, 5.473), (0.1174, 1.059, 3.933), (0.01931, 1.338, 5.462), (0.08089, 1.072, 3.887), (0.009842, 1.34, 5.455), (0.04124, 1.081, 3.859), (-1.948e-08, 1.341, 5.453), (-6.888e-08, 1.084, 3.849), (-0.009842, 1.34, 5.455), (-0.04124, 1.081, 3.859), (-0.01931, 1.338, 5.462), (-0.08089, 1.072, 3.887), (-0.02803, 1.335, 5.473), (-0.1174, 1.059, 3.933), (-0.03567, 1.33, 5.488), (-0.1495, 1.04, 3.994), (-0.04195, 1.325, 5.506), (-0.1758, 1.017, 4.069), (-0.04661, 1.319, 5.526), (-0.1953, 0.9914, 4.154), (-0.04948, 1.312, 5.548), (-0.2073, 0.9634, 4.247), (-0.05045, 1.305, 5.571), (-0.2114, 0.9342, 4.344), (-0.04948, 1.298, 5.594), (-0.2073, 0.9051, 4.44), (-0.04661, 1.292, 5.616), (-0.1953, 0.877, 4.533), (-0.04195, 1.285, 5.637), (-0.1758, 0.8512, 4.619), (-0.03567, 1.28, 5.655), (-0.1495, 0.8286, 4.693), (-0.02803, 1.276, 5.669), (-0.1174, 0.81, 4.755), (-0.01931, 1.272, 5.68), (-0.08089, 0.7962, 4.801), (-0.009842, 1.27, 5.687), (-0.04124, 0.7877, 4.829), (0.0, 1.156, 6.066), (0.04124, 1.159, 6.056), (0.08089, 1.167, 6.028), (0.1174, 1.181, 5.982), (0.1495, 1.2, 5.921), (0.1758, 1.222, 5.846), (0.1953, 1.248, 5.76), (0.2073, 1.276, 5.668), (0.2114, 1.305, 5.571), (0.2073, 1.334, 5.475), (0.1953, 1.362, 5.382), (0.1758, 1.388, 5.296), (0.1495, 1.411, 5.222), (0.1174, 1.429, 5.16), (0.08089, 1.443, 5.114), (0.04124, 1.452, 5.086), (-6.888e-08, 1.455, 5.077), (-0.04124, 1.452, 5.086), (-0.08089, 1.443, 5.114), (-0.1174, 1.429, 5.16), (-0.1495, 1.411, 5.222), (-0.1758, 1.388, 5.296), (-0.1953, 1.362, 5.382), (-0.2073, 1.334, 5.475), (-0.2114, 1.305, 5.571), (-0.2073, 1.276, 5.668), (-0.1953, 1.248, 5.76), (-0.1758, 1.222, 5.846), (-0.1495, 1.2, 5.921), (-0.1174, 1.181, 5.982), (-0.08089, 1.167, 6.028), (-0.04124, 1.159, 6.056), (6.128e-09, 3.129, 11.84), (0.009842, 3.129, 11.84), (0.01931, 3.131, 11.83), (0.02803, 3.135, 11.82), (0.03567, 3.139, 11.81), (0.04195, 3.144, 11.79), (0.04661, 3.151, 11.77), (0.04948, 3.157, 11.75), (0.05045, 3.164, 11.72), (0.04948, 3.171, 11.7), (0.04661, 3.178, 11.68), (0.04195, 3.184, 11.66), (0.03567, 3.189, 11.64), (0.02803, 3.194, 11.62), (0.01931, 3.197, 11.61), (0.009842, 3.199, 11.61), (4.81e-08, 3.2, 11.6), (-0.009842, 3.199, 11.61), (-0.01931, 3.197, 11.61), (-0.02803, 3.194, 11.62), (-0.03567, 3.189, 11.64), (-0.04195, 3.184, 11.66), (-0.04661, 3.178, 11.68), (-0.04948, 3.171, 11.7), (-0.05045, 3.164, 11.72), (-0.04948, 3.157, 11.75), (-0.04661, 3.151, 11.77), (-0.04195, 3.144, 11.79), (-0.03567, 3.139, 11.81), (-0.02803, 3.135, 11.82), (-0.01931, 3.131, 11.83), (-0.009842, 3.129, 11.84)], [], [(0, 65, 64, 2), (2, 64, 66, 4), (4, 66, 67, 6), (6, 67, 68, 8), (8, 68, 69, 10), (10, 69, 70, 12), (12, 70, 71, 14), (14, 71, 72, 16), (16, 72, 73, 18), (18, 73, 74, 20), (20, 74, 75, 22), (22, 75, 76, 24), (24, 76, 77, 26), (26, 77, 78, 28), (28, 78, 79, 30), (30, 79, 80, 32), (32, 80, 81, 34), (34, 81, 82, 36), (36, 82, 83, 38), (38, 83, 84, 40), (40, 84, 85, 42), (42, 85, 86, 44), (44, 86, 87, 46), (46, 87, 88, 48), (48, 88, 89, 50), (50, 89, 90, 52), (52, 90, 91, 54), (54, 91, 92, 56), (56, 92, 93, 58), (58, 93, 94, 60), (7, 5, 98, 99), (60, 94, 95, 62), (62, 95, 65, 0), (0, 2, 4, 6, 8, 10, 12, 14, 16, 18, 20, 22, 24, 26, 28, 30, 32, 34, 36, 38, 40, 42, 44, 46, 48, 50, 52, 54, 56, 58, 60, 62), (1, 3, 64, 65), (3, 5, 66, 64), (5, 7, 67, 66), (7, 9, 68, 67), (9, 11, 69, 68), (11, 13, 70, 69), (13, 15, 71, 70), (15, 17, 72, 71), (17, 19, 73, 72), (19, 21, 74, 73), (21, 23, 75, 74), (23, 25, 76, 75), (25, 27, 77, 76), (27, 29, 78, 77), (29, 31, 79, 78), (31, 33, 80, 79), (33, 35, 81, 80), (35, 37, 82, 81), (37, 39, 83, 82), (39, 41, 84, 83), (41, 43, 85, 84), (43, 45, 86, 85), (45, 47, 87, 86), (47, 49, 88, 87), (49, 51, 89, 88), (51, 53, 90, 89), (53, 55, 91, 90), (55, 57, 92, 91), (57, 59, 93, 92), (59, 61, 94, 93), (61, 63, 95, 94), (63, 1, 65, 95), (96, 97, 127, 126, 125, 124, 123, 122, 121, 120, 119, 118, 117, 116, 115, 114, 113, 112, 111, 110, 109, 108, 107, 106, 105, 104, 103, 102, 101, 100, 99, 98), (61, 59, 125, 126), (35, 33, 112, 113), (9, 7, 99, 100), (63, 61, 126, 127), (37, 35, 113, 114), (11, 9, 100, 101), (1, 63, 127, 97), (39, 37, 114, 115), (13, 11, 101, 102), (41, 39, 115, 116), (15, 13, 102, 103), (43, 41, 116, 117), (17, 15, 103, 104), (45, 43, 117, 118), (19, 17, 104, 105), (47, 45, 118, 119), (21, 19, 105, 106), (49, 47, 119, 120), (23, 21, 106, 107), (51, 49, 120, 121), (25, 23, 107, 108), (53, 51, 121, 122), (27, 25, 108, 109), (55, 53, 122, 123), (29, 27, 109, 110), (3, 1, 97, 96), (57, 55, 123, 124), (31, 29, 110, 111), (5, 3, 96, 98), (59, 57, 124, 125), (33, 31, 111, 112), (128, 225, 224, 130), (130, 224, 226, 132), (132, 226, 227, 134), (134, 227, 228, 136), (136, 228, 229, 138), (138, 229, 230, 140), (140, 230, 231, 142), (142, 231, 232, 144), (144, 232, 233, 146), (146, 233, 234, 148), (148, 234, 235, 150), (150, 235, 236, 152), (152, 236, 237, 154), (154, 237, 238, 156), (156, 238, 239, 158), (158, 239, 240, 160), (160, 240, 241, 162), (162, 241, 242, 164), (164, 242, 243, 166), (166, 243, 244, 168), (168, 244, 245, 170), (170, 245, 246, 172), (172, 246, 247, 174), (174, 247, 248, 176), (176, 248, 249, 178), (178, 249, 250, 180), (180, 250, 251, 182), (182, 251, 252, 184), (184, 252, 253, 186), (186, 253, 254, 188), (175, 173, 342, 343), (188, 254, 255, 190), (190, 255, 225, 128), (168, 170, 213, 212), (192, 193, 194, 195, 196, 197, 198, 199, 200, 201, 202, 203, 204, 205, 206, 207, 208, 209, 210, 211, 212, 213, 214, 215, 216, 217, 218, 219, 220, 221, 222, 223), (186, 188, 222, 221), (142, 144, 200, 199), (160, 162, 209, 208), (178, 180, 218, 217), (134, 136, 196, 195), (152, 154, 205, 204), (170, 172, 214, 213), (188, 190, 223, 222), (144, 146, 201, 200), (162, 164, 210, 209), (180, 182, 219, 218), (136, 138, 197, 196), (154, 156, 206, 205), (172, 174, 215, 214), (128, 130, 193, 192), (190, 128, 192, 223), (146, 148, 202, 201), (164, 166, 211, 210), (182, 184, 220, 219), (138, 140, 198, 197), (156, 158, 207, 206), (174, 176, 216, 215), (130, 132, 194, 193), (148, 150, 203, 202), (166, 168, 212, 211), (184, 186, 221, 220), (140, 142, 199, 198), (158, 160, 208, 207), (176, 178, 217, 216), (132, 134, 195, 194), (150, 152, 204, 203), (129, 131, 224, 225), (131, 133, 226, 224), (133, 135, 227, 226), (135, 137, 228, 227), (137, 139, 229, 228), (139, 141, 230, 229), (141, 143, 231, 230), (143, 145, 232, 231), (145, 147, 233, 232), (147, 149, 234, 233), (149, 151, 235, 234), (151, 153, 236, 235), (153, 155, 237, 236), (155, 157, 238, 237), (157, 159, 239, 238), (159, 161, 240, 239), (161, 163, 241, 240), (163, 165, 242, 241), (165, 167, 243, 242), (167, 169, 244, 243), (169, 171, 245, 244), (171, 173, 246, 245), (173, 175, 247, 246), (175, 177, 248, 247), (177, 179, 249, 248), (179, 181, 250, 249), (181, 183, 251, 250), (183, 185, 252, 251), (185, 187, 253, 252), (187, 189, 254, 253), (189, 191, 255, 254), (191, 129, 225, 255), (262, 261, 423, 427), (149, 147, 329, 330), (177, 175, 343, 344), (151, 149, 330, 331), (179, 177, 344, 345), (153, 151, 331, 332), (181, 179, 345, 346), (155, 153, 332, 333), (183, 181, 346, 347), (157, 155, 333, 334), (131, 129, 321, 320), (185, 183, 347, 348), (159, 157, 334, 335), (133, 131, 320, 322), (187, 185, 348, 349), (161, 159, 335, 336), (135, 133, 322, 323), (189, 187, 349, 350), (163, 161, 336, 337), (137, 135, 323, 324), (191, 189, 350, 351), (165, 163, 337, 338), (139, 137, 324, 325), (129, 191, 351, 321), (167, 165, 338, 339), (141, 139, 325, 326), (169, 167, 339, 340), (143, 141, 326, 327), (171, 169, 340, 341), (145, 143, 327, 328), (173, 171, 341, 342), (147, 145, 328, 329), (377, 376, 504, 505), (257, 287, 419, 396), (313, 314, 386, 385), (261, 260, 417, 423), (287, 286, 413, 419), (312, 313, 385, 444), (260, 259, 411, 417), (286, 285, 407, 413), (311, 312, 444, 440), (259, 258, 405, 411), (285, 284, 401, 407), (310, 311, 440, 436), (258, 256, 399, 405), (284, 283, 393, 401), (309, 310, 436, 432), (256, 257, 396, 399), (283, 282, 387, 393), (308, 309, 432, 428), (282, 281, 384, 387), (307, 308, 428, 424), (281, 280, 445, 384), (306, 307, 424, 420), (280, 279, 441, 445), (305, 306, 420, 414), (279, 278, 437, 441), (304, 305, 414, 408), (278, 277, 433, 437), (303, 304, 408, 402), (277, 276, 429, 433), (302, 303, 402, 394), (276, 275, 425, 429), (301, 302, 394, 390), (257, 256, 320, 321), (256, 258, 322, 320), (258, 259, 323, 322), (259, 260, 324, 323), (260, 261, 325, 324), (261, 262, 326, 325), (262, 263, 327, 326), (263, 264, 328, 327), (264, 265, 329, 328), (265, 266, 330, 329), (266, 267, 331, 330), (267, 268, 332, 331), (268, 269, 333, 332), (269, 270, 334, 333), (270, 271, 335, 334), (271, 272, 336, 335), (272, 273, 337, 336), (273, 274, 338, 337), (274, 275, 339, 338), (275, 276, 340, 339), (276, 277, 341, 340), (277, 278, 342, 341), (278, 279, 343, 342), (279, 280, 344, 343), (280, 281, 345, 344), (281, 282, 346, 345), (282, 283, 347, 346), (283, 284, 348, 347), (284, 285, 349, 348), (285, 286, 350, 349), (286, 287, 351, 350), (287, 257, 321, 351), (288, 289, 449, 448), (290, 288, 448, 450), (291, 290, 450, 451), (292, 291, 451, 452), (293, 292, 452, 453), (294, 293, 453, 454), (295, 294, 454, 455), (296, 295, 455, 456), (297, 296, 456, 457), (298, 297, 457, 458), (299, 298, 458, 459), (300, 299, 459, 460), (301, 300, 460, 461), (302, 301, 461, 462), (303, 302, 462, 463), (304, 303, 463, 464), (305, 304, 464, 465), (306, 305, 465, 466), (307, 306, 466, 467), (308, 307, 467, 468), (309, 308, 468, 469), (310, 309, 469, 470), (311, 310, 470, 471), (312, 311, 471, 472), (313, 312, 472, 473), (314, 313, 473, 474), (315, 314, 474, 475), (316, 315, 475, 476), (317, 316, 476, 477), (318, 317, 477, 478), (319, 318, 478, 479), (289, 319, 479, 449), (387, 384, 385, 386), (391, 388, 389, 390), (393, 387, 386, 392), (395, 391, 390, 394), (399, 396, 397, 398), (401, 393, 392, 400), (403, 395, 394, 402), (405, 399, 398, 404), (407, 401, 400, 406), (409, 403, 402, 408), (411, 405, 404, 410), (413, 407, 406, 412), (415, 409, 408, 414), (417, 411, 410, 416), (419, 413, 412, 418), (421, 415, 414, 420), (423, 417, 416, 422), (396, 419, 418, 397), (425, 421, 420, 424), (427, 423, 422, 426), (429, 425, 424, 428), (431, 427, 426, 430), (433, 429, 428, 432), (435, 431, 430, 434), (437, 433, 432, 436), (439, 435, 434, 438), (441, 437, 436, 440), (443, 439, 438, 442), (445, 441, 440, 444), (447, 443, 442, 446), (384, 445, 444, 385), (388, 447, 446, 389), (314, 315, 392, 386), (289, 288, 398, 397), (263, 262, 427, 431), (315, 316, 400, 392), (288, 290, 404, 398), (264, 263, 431, 435), (316, 317, 406, 400), (290, 291, 410, 404), (265, 264, 435, 439), (317, 318, 412, 406), (291, 292, 416, 410), (266, 265, 439, 443), (318, 319, 418, 412), (292, 293, 422, 416), (267, 266, 443, 447), (319, 289, 397, 418), (293, 294, 426, 422), (268, 267, 447, 388), (294, 295, 430, 426), (269, 268, 388, 391), (295, 296, 434, 430), (270, 269, 391, 395), (296, 297, 438, 434), (271, 270, 395, 403), (297, 298, 442, 438), (272, 271, 403, 409), (298, 299, 446, 442), (273, 272, 409, 415), (299, 300, 389, 446), (274, 273, 415, 421), (300, 301, 390, 389), (275, 274, 421, 425), (353, 352, 448, 449), (352, 354, 450, 448), (354, 355, 451, 450), (355, 356, 452, 451), (356, 357, 453, 452), (357, 358, 454, 453), (358, 359, 455, 454), (359, 360, 456, 455), (360, 361, 457, 456), (361, 362, 458, 457), (362, 363, 459, 458), (363, 364, 460, 459), (364, 365, 461, 460), (365, 366, 462, 461), (366, 367, 463, 462), (367, 368, 464, 463), (368, 369, 465, 464), (369, 370, 466, 465), (370, 371, 467, 466), (371, 372, 468, 467), (372, 373, 469, 468), (373, 374, 470, 469), (374, 375, 471, 470), (375, 376, 472, 471), (376, 377, 473, 472), (377, 378, 474, 473), (378, 379, 475, 474), (379, 380, 476, 475), (380, 381, 477, 476), (381, 382, 478, 477), (382, 383, 479, 478), (383, 353, 449, 479), (480, 481, 511, 510, 509, 508, 507, 506, 505, 504, 503, 502, 501, 500, 499, 498, 497, 496, 495, 494, 493, 492, 491, 490, 489, 488, 487, 486, 485, 484, 483, 482), (364, 363, 491, 492), (378, 377, 505, 506), (365, 364, 492, 493), (379, 378, 506, 507), (366, 365, 493, 494), (352, 353, 481, 480), (380, 379, 507, 508), (367, 366, 494, 495), (354, 352, 480, 482), (381, 380, 508, 509), (368, 367, 495, 496), (355, 354, 482, 483), (382, 381, 509, 510), (369, 368, 496, 497), (356, 355, 483, 484), (383, 382, 510, 511), (370, 369, 497, 498), (357, 356, 484, 485), (353, 383, 511, 481), (371, 370, 498, 499), (358, 357, 485, 486), (372, 371, 499, 500), (359, 358, 486, 487), (373, 372, 500, 501), (360, 359, 487, 488), (374, 373, 501, 502), (361, 360, 488, 489), (375, 374, 502, 503), (362, 361, 489, 490), (376, 375, 503, 504), (363, 362, 490, 491), (512, 577, 576, 514), (514, 576, 578, 516), (516, 578, 579, 518), (518, 579, 580, 520), (520, 580, 581, 522), (522, 581, 582, 524), (524, 582, 583, 526), (526, 583, 584, 528), (528, 584, 585, 530), (530, 585, 586, 532), (532, 586, 587, 534), (534, 587, 588, 536), (536, 588, 589, 538), (538, 589, 590, 540), (540, 590, 591, 542), (542, 591, 592, 544), (544, 592, 593, 546), (546, 593, 594, 548), (548, 594, 595, 550), (550, 595, 596, 552), (552, 596, 597, 554), (554, 597, 598, 556), (556, 598, 599, 558), (558, 599, 600, 560), (560, 600, 601, 562), (562, 601, 602, 564), (564, 602, 603, 566), (566, 603, 604, 568), (568, 604, 605, 570), (570, 605, 606, 572), (555, 553, 628, 629), (572, 606, 607, 574), (574, 607, 577, 512), (512, 514, 516, 518, 520, 522, 524, 526, 528, 530, 532, 534, 536, 538, 540, 542, 544, 546, 548, 550, 552, 554, 556, 558, 560, 562, 564, 566, 568, 570, 572, 574), (513, 515, 576, 577), (515, 517, 578, 576), (517, 519, 579, 578), (519, 521, 580, 579), (521, 523, 581, 580), (523, 525, 582, 581), (525, 527, 583, 582), (527, 529, 584, 583), (529, 531, 585, 584), (531, 533, 586, 585), (533, 535, 587, 586), (535, 537, 588, 587), (537, 539, 589, 588), (539, 541, 590, 589), (541, 543, 591, 590), (543, 545, 592, 591), (545, 547, 593, 592), (547, 549, 594, 593), (549, 551, 595, 594), (551, 553, 596, 595), (553, 555, 597, 596), (555, 557, 598, 597), (557, 559, 599, 598), (559, 561, 600, 599), (561, 563, 601, 600), (563, 565, 602, 601), (565, 567, 603, 602), (567, 569, 604, 603), (569, 571, 605, 604), (571, 573, 606, 605), (573, 575, 607, 606), (575, 513, 577, 607), (608, 609, 639, 638, 637, 636, 635, 634, 633, 632, 631, 630, 629, 628, 627, 626, 625, 624, 623, 622, 621, 620, 619, 618, 617, 616, 615, 614, 613, 612, 611, 610), (529, 527, 615, 616), (557, 555, 629, 630), (531, 529, 616, 617), (559, 557, 630, 631), (533, 531, 617, 618), (561, 559, 631, 632), (535, 533, 618, 619), (563, 561, 632, 633), (537, 535, 619, 620), (565, 563, 633, 634), (539, 537, 620, 621), (567, 565, 634, 635), (541, 539, 621, 622), (515, 513, 609, 608), (569, 567, 635, 636), (543, 541, 622, 623), (517, 515, 608, 610), (571, 569, 636, 637), (545, 543, 623, 624), (519, 517, 610, 611), (573, 571, 637, 638), (547, 545, 624, 625), (521, 519, 611, 612), (575, 573, 638, 639), (549, 547, 625, 626), (523, 521, 612, 613), (513, 575, 639, 609), (551, 549, 626, 627), (525, 523, 613, 614), (553, 551, 627, 628), (527, 525, 614, 615), (645, 803, 807, 649), (653, 808, 810, 657), (657, 810, 812, 661), (661, 812, 814, 665), (665, 814, 816, 669), (669, 816, 818, 673), (673, 818, 820, 677), (677, 820, 822, 681), (681, 822, 824, 685), (685, 824, 826, 689), (689, 826, 828, 693), (693, 828, 830, 697), (697, 830, 832, 701), (701, 832, 834, 705), (705, 834, 836, 709), (709, 836, 838, 713), (713, 838, 840, 717), (717, 840, 842, 721), (721, 842, 844, 725), (725, 844, 846, 729), (729, 846, 848, 733), (733, 848, 850, 737), (737, 850, 852, 741), (741, 852, 854, 745), (745, 854, 856, 749), (749, 856, 858, 753), (753, 858, 860, 757), (757, 860, 862, 761), (798, 797, 796, 799), (761, 862, 805, 765), (863, 763, 767, 804), (646, 642, 766, 762, 758, 754, 750, 746, 742, 738, 734, 730, 726, 722, 718, 714, 710, 706, 702, 698, 694, 690, 686, 682, 678, 674, 670, 666, 662, 658, 654, 650), (765, 805, 800, 641), (641, 645, 644, 640), (647, 643, 642, 646), (645, 649, 648, 644), (651, 647, 646, 650), (649, 653, 652, 648), (655, 651, 650, 654), (653, 657, 656, 652), (659, 655, 654, 658), (657, 661, 660, 656), (663, 659, 658, 662), (661, 665, 664, 660), (667, 663, 662, 666), (665, 669, 668, 664), (671, 667, 666, 670), (669, 673, 672, 668), (675, 671, 670, 674), (673, 677, 676, 672), (679, 675, 674, 678), (677, 681, 680, 676), (683, 679, 678, 682), (681, 685, 684, 680), (687, 683, 682, 686), (685, 689, 688, 684), (691, 687, 686, 690), (689, 693, 692, 688), (695, 691, 690, 694), (693, 697, 696, 692), (699, 695, 694, 698), (697, 701, 700, 696), (703, 699, 698, 702), (701, 705, 704, 700), (707, 703, 702, 706), (705, 709, 708, 704), (711, 707, 706, 710), (709, 713, 712, 708), (715, 711, 710, 714), (713, 717, 716, 712), (719, 715, 714, 718), (717, 721, 720, 716), (723, 719, 718, 722), (721, 725, 724, 720), (727, 723, 722, 726), (725, 729, 728, 724), (731, 727, 726, 730), (729, 733, 732, 728), (735, 731, 730, 734), (733, 737, 736, 732), (739, 735, 734, 738), (737, 741, 740, 736), (743, 739, 738, 742), (741, 745, 744, 740), (747, 743, 742, 746), (745, 749, 748, 744), (751, 747, 746, 750), (749, 753, 752, 748), (755, 751, 750, 754), (753, 757, 756, 752), (759, 755, 754, 758), (757, 761, 760, 756), (763, 759, 758, 762), (761, 765, 764, 760), (767, 763, 762, 766), (765, 641, 640, 764), (643, 767, 766, 642), (640, 644, 648, 652, 656, 660, 664, 668, 672, 676, 680, 684, 688, 692, 696, 700, 704, 708, 712, 716, 720, 724, 728, 732, 736, 740, 744, 748, 752, 756, 760, 764), (804, 767, 643, 801), (802, 647, 651, 806), (649, 807, 808, 653), (861, 759, 763, 863), (859, 755, 759, 861), (857, 751, 755, 859), (855, 747, 751, 857), (853, 743, 747, 855), (851, 739, 743, 853), (849, 735, 739, 851), (847, 731, 735, 849), (845, 727, 731, 847), (843, 723, 727, 845), (841, 719, 723, 843), (839, 715, 719, 841), (837, 711, 715, 839), (835, 707, 711, 837), (833, 703, 707, 835), (831, 699, 703, 833), (829, 695, 699, 831), (827, 691, 695, 829), (825, 687, 691, 827), (823, 683, 687, 825), (821, 679, 683, 823), (819, 675, 679, 821), (817, 671, 675, 819), (815, 667, 671, 817), (813, 663, 667, 815), (811, 659, 663, 813), (809, 655, 659, 811), (806, 651, 655, 809), (641, 800, 803, 645), (859, 861, 788, 786), (826, 824, 878, 876), (808, 807, 794, 894), (844, 842, 771, 773), (825, 827, 877, 879), (806, 809, 895, 795), (862, 860, 789, 793), (843, 845, 772, 770), (810, 808, 894, 892), (861, 863, 792, 788), (828, 826, 876, 874), (809, 811, 893, 895), (846, 844, 773, 775), (827, 829, 875, 877), (805, 862, 793, 790), (845, 847, 774, 772), (812, 810, 892, 890), (830, 828, 874, 872), (811, 813, 891, 893), (863, 804, 791, 792), (848, 846, 775, 777), (829, 831, 873, 875), (847, 849, 776, 774), (814, 812, 890, 888), (807, 803, 796, 794), (832, 830, 872, 870), (813, 815, 889, 891), (850, 848, 777, 779), (831, 833, 871, 873), (802, 806, 795, 797), (849, 851, 778, 776), (816, 814, 888, 886), (801, 643, 647, 802), (797, 795, 794, 796), (792, 791, 790, 793), (788, 792, 793, 789), (786, 788, 789, 787), (784, 786, 787, 785), (782, 784, 785, 783), (780, 782, 783, 781), (778, 780, 781, 779), (776, 778, 779, 777), (774, 776, 777, 775), (772, 774, 775, 773), (770, 772, 773, 771), (768, 770, 771, 769), (865, 768, 769, 864), (867, 865, 864, 866), (869, 867, 866, 868), (871, 869, 868, 870), (873, 871, 870, 872), (875, 873, 872, 874), (877, 875, 874, 876), (879, 877, 876, 878), (881, 879, 878, 880), (883, 881, 880, 882), (885, 883, 882, 884), (887, 885, 884, 886), (889, 887, 886, 888), (891, 889, 888, 890), (893, 891, 890, 892), (895, 893, 892, 894), (795, 895, 894, 794), (791, 798, 799, 790), (804, 801, 798, 791), (841, 843, 770, 768), (860, 858, 787, 789), (800, 805, 790, 799), (823, 825, 879, 881), (842, 840, 769, 771), (824, 822, 880, 878), (857, 859, 786, 784), (839, 841, 768, 865), (858, 856, 785, 787), (821, 823, 881, 883), (840, 838, 864, 769), (822, 820, 882, 880), (855, 857, 784, 782), (837, 839, 865, 867), (856, 854, 783, 785), (819, 821, 883, 885), (838, 836, 866, 864), (820, 818, 884, 882), (853, 855, 782, 780), (835, 837, 867, 869), (854, 852, 781, 783), (817, 819, 885, 887), (836, 834, 868, 866), (818, 816, 886, 884), (851, 853, 780, 778), (801, 802, 797, 798), (833, 835, 869, 871), (852, 850, 779, 781), (815, 817, 887, 889), (834, 832, 870, 868), (803, 800, 799, 796), (908, 919, 905, 898), (897, 906, 904, 901), (903, 907, 917, 914), (909, 913, 916, 918), (900, 902, 915, 911), (896, 898, 897), (899, 901, 900), (902, 904, 903), (905, 907, 906), (908, 910, 909), (911, 913, 912), (914, 916, 915), (917, 919, 918), (896, 897, 901, 899), (897, 898, 905, 906), (898, 896, 910, 908), (900, 901, 904, 902), (899, 900, 911, 912), (903, 904, 906, 907), (902, 903, 914, 915), (907, 905, 919, 917), (909, 910, 912, 913), (908, 909, 918, 919), (913, 911, 915, 916), (916, 914, 917, 918), (896, 899, 912, 910), (984, 921, 923, 985), (985, 923, 925, 986), (986, 925, 927, 987), (987, 927, 929, 988), (988, 929, 931, 989), (989, 931, 933, 990), (990, 933, 935, 991), (991, 935, 937, 992), (992, 937, 939, 993), (993, 939, 941, 994), (994, 941, 943, 995), (995, 943, 945, 996), (996, 945, 947, 997), (997, 947, 949, 998), (998, 949, 951, 999), (999, 951, 953, 1000), (1000, 953, 955, 1001), (1001, 955, 957, 1002), (1002, 957, 959, 1003), (1003, 959, 961, 1004), (1004, 961, 963, 1005), (1005, 963, 965, 1006), (1006, 965, 967, 1007), (1007, 967, 969, 1008), (1008, 969, 971, 1009), (1009, 971, 973, 1010), (1010, 973, 975, 1011), (1011, 975, 977, 1012), (1012, 977, 979, 1013), (1013, 979, 981, 1014), (923, 921, 983, 981, 979, 977, 975, 973, 971, 969, 967, 965, 963, 961, 959, 957, 955, 953, 951, 949, 947, 945, 943, 941, 939, 937, 935, 933, 931, 929, 927, 925), (1014, 981, 983, 1015), (1015, 983, 921, 984), (930, 932, 1022, 1021), (922, 920, 984, 985), (924, 922, 985, 986), (926, 924, 986, 987), (928, 926, 987, 988), (930, 928, 988, 989), (932, 930, 989, 990), (934, 932, 990, 991), (936, 934, 991, 992), (938, 936, 992, 993), (940, 938, 993, 994), (942, 940, 994, 995), (944, 942, 995, 996), (946, 944, 996, 997), (948, 946, 997, 998), (950, 948, 998, 999), (952, 950, 999, 1000), (954, 952, 1000, 1001), (956, 954, 1001, 1002), (958, 956, 1002, 1003), (960, 958, 1003, 1004), (962, 960, 1004, 1005), (964, 962, 1005, 1006), (966, 964, 1006, 1007), (968, 966, 1007, 1008), (970, 968, 1008, 1009), (972, 970, 1009, 1010), (974, 972, 1010, 1011), (976, 974, 1011, 1012), (978, 976, 1012, 1013), (980, 978, 1013, 1014), (982, 980, 1014, 1015), (920, 982, 1015, 984), (1016, 1017, 1018, 1019, 1020, 1021, 1022, 1023, 1024, 1025, 1026, 1027, 1028, 1029, 1030, 1031, 1032, 1033, 1034, 1035, 1036, 1037, 1038, 1039, 1040, 1041, 1042, 1043, 1044, 1045, 1046, 1047), (958, 960, 1036, 1035), (932, 934, 1023, 1022), (960, 962, 1037, 1036), (934, 936, 1024, 1023), (962, 964, 1038, 1037), (936, 938, 1025, 1024), (964, 966, 1039, 1038), (938, 940, 1026, 1025), (966, 968, 1040, 1039), (940, 942, 1027, 1026), (968, 970, 1041, 1040), (942, 944, 1028, 1027), (970, 972, 1042, 1041), (944, 946, 1029, 1028), (972, 974, 1043, 1042), (946, 948, 1030, 1029), (920, 922, 1017, 1016), (974, 976, 1044, 1043), (948, 950, 1031, 1030), (922, 924, 1018, 1017), (976, 978, 1045, 1044), (950, 952, 1032, 1031), (924, 926, 1019, 1018), (978, 980, 1046, 1045), (952, 954, 1033, 1032), (926, 928, 1020, 1019), (980, 982, 1047, 1046), (954, 956, 1034, 1033), (928, 930, 1021, 1020), (982, 920, 1016, 1047), (956, 958, 1035, 1034)])
me_cylinder.polygons.foreach_set('use_smooth', [1, 1, 1, 1, 1, 1, 1, 1, 1, 1, 1, 1, 1, 1, 1, 1, 1, 1, 1, 1, 1, 1, 1, 1, 1, 1, 1, 1, 1, 1, 1, 1, 1, 1, 1, 1, 1, 1, 1, 1, 1, 1, 1, 1, 1, 1, 1, 1, 1, 1, 1, 1, 1, 1, 1, 1, 1, 1, 1, 1, 1, 1, 1, 1, 1, 1, 1, 1, 1, 1, 1, 1, 1, 1, 1, 1, 1, 1, 1, 1, 1, 1, 1, 1, 1, 1, 1, 1, 1, 1, 1, 1, 1, 1, 1, 1, 1, 1, 1, 1, 1, 1, 1, 1, 1, 1, 1, 1, 1, 1, 1, 1, 1, 1, 1, 1, 1, 1, 1, 1, 1, 1, 1, 1, 1, 1, 1, 1, 1, 1, 1, 1, 1, 1, 1, 1, 1, 1, 1, 1, 1, 1, 1, 1, 1, 1, 1, 1, 1, 1, 1, 1, 1, 1, 1, 1, 1, 1, 1, 1, 1, 1, 1, 1, 1, 1, 1, 1, 1, 1, 1, 1, 1, 1, 1, 1, 1, 1, 1, 1, 1, 1, 1, 1, 1, 1, 1, 1, 1, 1, 1, 1, 1, 1, 1, 1, 1, 1, 1, 1, 1, 1, 1, 1, 1, 1, 1, 1, 1, 1, 1, 1, 1, 1, 1, 1, 1, 1, 1, 1, 1, 1, 1, 1, 1, 1, 1, 1, 1, 1, 1, 1, 1, 1, 1, 1, 1, 1, 1, 1, 1, 1, 1, 1, 1, 1, 1, 1, 1, 1, 1, 1, 1, 1, 1, 1, 1, 1, 1, 1, 1, 1, 1, 1, 1, 1, 1, 1, 1, 1, 1, 1, 1, 1, 1, 1, 1, 1, 1, 1, 1, 1, 1, 1, 1, 1, 1, 1, 1, 1, 1, 1, 1, 1, 1, 1, 1, 1, 1, 1, 1, 1, 1, 1, 1, 1, 1, 1, 1, 1, 1, 1, 1, 1, 1, 1, 1, 1, 1, 1, 1, 1, 1, 1, 1, 1, 1, 1, 1, 1, 1, 1, 1, 1, 1, 1, 1, 1, 1, 1, 1, 1, 1, 1, 1, 1, 1, 1, 1, 1, 1, 1, 1, 1, 1, 1, 1, 1, 1, 1, 1, 1, 1, 1, 1, 1, 1, 1, 1, 1, 1, 1, 1, 1, 1, 1, 1, 1, 1, 1, 1, 1, 1, 1, 1, 1, 1, 1, 1, 1, 1, 1, 1, 1, 1, 1, 1, 1, 1, 1, 1, 1, 1, 1, 1, 1, 1, 1, 1, 1, 1, 1, 1, 1, 1, 1, 1, 1, 1, 1, 1, 1, 1, 1, 1, 1, 1, 1, 1, 1, 1, 1, 1, 1, 1, 1, 1, 1, 1, 1, 1, 1, 1, 1, 1, 1, 1, 1, 1, 1, 1, 1, 1, 1, 1, 1, 1, 1, 1, 1, 1, 1, 1, 1, 1, 1, 1, 1, 1, 1, 1, 1, 1, 1, 1, 1, 1, 1, 1, 1, 1, 1, 1, 1, 1, 1, 1, 1, 1, 1, 1, 1, 1, 1, 1, 1, 1, 1, 1, 1, 1, 1, 1, 1, 1, 1, 1, 1, 1, 1, 1, 1, 1, 1, 1, 1, 1, 1, 1, 1, 1, 1, 1, 1, 1, 1, 1, 1, 1, 1, 1, 1, 1, 1, 1, 1, 1, 1, 1, 1, 1, 1, 1, 1, 1, 1, 1, 1, 1, 1, 1, 1, 1, 1, 1, 1, 1, 1, 1, 1, 1, 1, 1, 1, 1, 1, 1, 1, 1, 1, 1, 1, 1, 1, 1, 1, 1, 1, 1, 1, 1, 1, 1, 1, 1, 1, 1, 1, 1, 1, 1, 1, 1, 1, 1, 1, 1, 1, 1, 1, 1, 1, 1, 1, 1, 1, 1, 1, 1, 1, 1, 1, 1, 1, 1, 1, 1, 1, 1, 1, 1, 1, 1, 1, 1, 1, 1, 1, 1, 1, 1, 1, 1, 1, 1, 1, 1, 1, 1, 1, 1, 1, 1, 1, 1, 1, 1, 1, 1, 1, 1, 1, 1, 1, 1, 1, 1, 1, 1, 1, 1, 1, 1, 1, 1, 1, 1, 1, 1, 1, 1, 1, 1, 1, 1, 1, 1, 1, 1, 1, 1, 1, 1, 1, 1, 1, 1, 1, 1, 1, 1, 1, 1, 1, 1, 1, 1, 1, 1, 1, 1, 1, 1, 1, 1, 1, 1, 1, 1, 1, 1, 1, 1, 1, 1, 1, 1, 1, 1, 1, 1, 1, 1, 1, 1, 1, 1, 1, 1, 1, 1, 1, 1, 1, 1, 1, 1, 1, 1, 1, 1, 1, 1, 1, 1, 1, 1, 1, 1, 1, 1, 1, 1, 1, 1, 1, 1, 1, 1, 1, 1, 1, 1, 1, 1, 1, 1, 1, 1, 1, 1, 1, 1, 1, 1, 1, 1, 1, 1, 1, 1, 1, 1, 1, 1, 1, 1, 1, 1, 1, 1, 1, 1, 1, 1, 1, 1, 1, 1, 1, 1, 1, 0, 0, 0, 0, 0, 0, 0, 0, 0, 0, 0, 0, 0, 0, 0, 0, 0, 0, 0, 0, 0, 0, 0, 0, 0, 0, 0, 0, 0, 0, 0, 0, 0, 0, 0, 0, 0, 0, 0, 0, 0, 0, 0, 0, 0, 0, 0, 0, 0, 0, 0, 0, 0, 0, 0, 0, 0, 0, 0, 0, 0, 0, 0, 0, 0, 0, 0, 0, 0, 0, 0, 0, 0, 0, 0, 0, 0, 0, 0, 0, 0, 0, 0, 0, 0, 0, 0, 0, 0, 0, 0, 0, 0, 0, 0, 0, 0, 0])
me_cylinder.polygons.foreach_set('material_index', [0, 0, 0, 0, 0, 0, 0, 0, 0, 0, 0, 0, 0, 0, 0, 0, 0, 0, 0, 0, 0, 0, 0, 0, 0, 0, 0, 0, 0, 0, 0, 0, 0, 0, 0, 0, 0, 0, 0, 0, 0, 0, 0, 0, 0, 0, 0, 0, 0, 0, 0, 0, 0, 0, 0, 0, 0, 0, 0, 0, 0, 0, 0, 0, 0, 0, 1, 0, 0, 0, 0, 0, 0, 0, 0, 0, 0, 0, 0, 0, 0, 0, 0, 0, 0, 0, 0, 0, 0, 0, 0, 0, 0, 0, 0, 0, 0, 0, 2, 2, 2, 2, 2, 2, 2, 2, 2, 2, 2, 2, 2, 2, 2, 2, 2, 2, 2, 2, 2, 2, 2, 2, 2, 2, 2, 2, 2, 2, 2, 2, 2, 2, 2, 2, 2, 2, 2, 2, 2, 2, 2, 2, 2, 2, 2, 2, 2, 2, 2, 2, 2, 2, 2, 2, 2, 2, 2, 2, 2, 2, 2, 2, 2, 2, 2, 2, 2, 2, 2, 2, 2, 2, 2, 2, 2, 2, 2, 2, 2, 2, 2, 2, 2, 2, 2, 2, 2, 2, 2, 2, 2, 2, 2, 2, 2, 2, 2, 2, 2, 2, 2, 2, 2, 2, 2, 2, 2, 2, 2, 2, 2, 2, 2, 2, 2, 2, 2, 2, 2, 2, 2, 2, 2, 2, 2, 2, 2, 2, 2, 2, 2, 2, 2, 2, 2, 2, 2, 2, 2, 2, 2, 2, 2, 2, 2, 2, 2, 2, 2, 2, 2, 2, 2, 2, 2, 2, 2, 2, 2, 2, 2, 2, 2, 2, 2, 2, 2, 2, 2, 2, 2, 2, 2, 2, 2, 2, 2, 2, 2, 2, 2, 2, 2, 2, 2, 2, 2, 2, 2, 2, 2, 2, 2, 2, 2, 2, 2, 2, 2, 2, 2, 2, 2, 2, 2, 2, 2, 2, 2, 2, 2, 2, 2, 2, 2, 2, 2, 2, 2, 2, 2, 2, 2, 2, 3, 3, 3, 3, 3, 3, 3, 3, 3, 3, 3, 3, 3, 3, 3, 3, 3, 3, 3, 3, 3, 3, 3, 3, 3, 3, 3, 3, 3, 3, 3, 3, 2, 2, 2, 2, 2, 2, 2, 2, 2, 2, 2, 2, 2, 2, 2, 2, 2, 2, 2, 2, 2, 2, 2, 2, 2, 2, 2, 2, 2, 2, 2, 2, 2, 2, 2, 2, 2, 2, 2, 2, 2, 2, 2, 2, 2, 2, 2, 2, 2, 2, 2, 2, 2, 2, 2, 2, 2, 2, 2, 2, 2, 2, 2, 2, 0, 2, 2, 2, 2, 2, 2, 2, 2, 2, 2, 2, 2, 2, 2, 2, 2, 2, 2, 2, 2, 2, 2, 2, 2, 2, 2, 2, 2, 2, 2, 2, 4, 4, 4, 4, 4, 4, 4, 4, 4, 4, 4, 4, 4, 4, 4, 4, 4, 4, 4, 4, 4, 4, 4, 4, 4, 4, 4, 4, 4, 4, 4, 4, 4, 4, 4, 4, 4, 4, 4, 4, 4, 4, 4, 4, 4, 4, 4, 4, 4, 4, 4, 4, 4, 4, 4, 4, 4, 4, 4, 4, 4, 4, 4, 4, 4, 4, 4, 4, 4, 4, 4, 4, 4, 4, 4, 4, 4, 4, 4, 4, 4, 4, 4, 4, 4, 4, 4, 4, 4, 4, 4, 4, 4, 4, 4, 4, 4, 4, 5, 5, 5, 5, 5, 5, 5, 5, 5, 5, 5, 5, 5, 5, 5, 5, 5, 5, 5, 5, 5, 5, 5, 5, 5, 5, 5, 5, 1, 5, 5, 5, 5, 5, 5, 5, 5, 5, 5, 5, 5, 5, 5, 5, 5, 5, 5, 5, 5, 5, 5, 5, 5, 5, 5, 5, 5, 5, 5, 5, 5, 5, 5, 5, 5, 5, 5, 5, 5, 5, 5, 5, 5, 5, 5, 5, 5, 5, 5, 5, 5, 5, 5, 5, 5, 5, 5, 5, 5, 5, 5, 5, 5, 5, 5, 5, 5, 5, 5, 5, 5, 5, 5, 5, 5, 5, 5, 5, 5, 5, 5, 5, 5, 5, 5, 5, 5, 5, 5, 5, 5, 5, 5, 5, 5, 5, 5, 5, 5, 5, 5, 5, 5, 5, 5, 5, 5, 5, 5, 5, 5, 5, 5, 5, 5, 5, 5, 5, 5, 5, 5, 5, 5, 5, 5, 5, 5, 5, 5, 5, 5, 5, 5, 1, 1, 1, 1, 1, 1, 1, 1, 1, 1, 1, 1, 1, 1, 1, 1, 1, 1, 1, 1, 1, 1, 1, 1, 1, 1, 1, 1, 1, 1, 1, 5, 5, 5, 5, 5, 5, 5, 5, 5, 5, 5, 5, 5, 5, 5, 5, 5, 5, 5, 5, 5, 5, 5, 5, 5, 5, 5, 5, 5, 5, 5, 5, 2, 2, 2, 2, 2, 2, 2, 2, 2, 2, 2, 2, 2, 2, 2, 2, 2, 2, 2, 2, 2, 2, 2, 2, 2, 2, 1, 1, 1, 1, 1, 1, 1, 1, 1, 1, 1, 1, 1, 1, 1, 1, 1, 1, 1, 1, 1, 1, 1, 1, 1, 1, 1, 1, 1, 1, 1, 1, 1, 1, 1, 1, 1, 1, 1, 1, 1, 1, 1, 1, 1, 1, 1, 1, 1, 1, 1, 1, 1, 1, 1, 1, 1, 1, 1, 1, 1, 1, 1, 1, 1, 1, 1, 1, 1, 1, 1, 1, 1, 1, 1, 1, 1, 1, 1, 1, 1, 1, 1, 1, 1, 1, 1, 1, 1, 1, 1, 1, 1, 1, 1, 1, 1, 1])
me_cylinder.materials.append(mat_material_001)
me_cylinder.materials.append(mat_material_003)
me_cylinder.materials.append(mat_material)
me_cylinder.materials.append(mat_material_005)
me_cylinder.materials.append(mat_material_004)
me_cylinder.materials.append(mat_material_002)
me_cylinder.use_remesh_preserve_volume = False
me_cylinder.use_remesh_preserve_attributes = False
me_cylinder.use_mirror_vertex_groups = False
me_cylinder.update()

# ---- objects
ob_cylinder = bpy.data.objects.new('Cylinder', me_cylinder)
ob_lamp = bpy.data.objects.new('Lamp', light_lamp)
ob_camera = bpy.data.objects.new('Camera', cam_camera)

# ---- transforms, parenting, visibility, modifiers, constraints
ob_cylinder.location = (1.192e-07, -2.98e-07, 1.462)
ob_cylinder.scale = (1.498, 1.498, 0.4526)
ob_cylinder.lineart.crease_threshold = 0.0
_m = ob_cylinder.modifiers.new('Auto Smooth', 'NODES')
_m.node_group = ng_auto_smooth
_gi = [s.identifier for s in ng_auto_smooth.interface.items_tree if s.item_type == 'SOCKET' and s.in_out == 'INPUT']
_m[_gi[1]] = 0.5236  # Angle
ob_lamp.location = (4.076, 1.005, 5.904)
ob_lamp.rotation_euler = (0.6503, 0.05522, 1.866)
ob_lamp.lock_rotations_4d = False
ob_lamp.empty_display_type = 'ARROWS'
ob_lamp.color = (0.0, 0.0, 0.0, 0.0)
ob_lamp.lineart.crease_threshold = 0.0
ob_camera.location = (7.481, -6.508, 5.344)
ob_camera.rotation_euler = (1.109, 0.0, 0.8149)
ob_camera.lock_rotations_4d = False
ob_camera.empty_display_type = 'ARROWS'
ob_camera.color = (0.0, 0.0, 0.0, 0.0)
ob_camera.display_type = 'WIRE'
ob_camera.lineart.crease_threshold = 0.0

# ---- collection membership
col_collection_1.objects.link(ob_cylinder)
col_collection_1.objects.link(ob_lamp)
col_collection_1.objects.link(ob_camera)

# ---- scene / render settings (as saved in the file)
scene.camera = ob_camera
scene.frame_start = 1; scene.frame_end = 250; scene.frame_set(0)
scene.render.engine = 'BLENDER_EEVEE_NEXT'
scene.render.image_settings.compression = 3
scene.render.fps = 30
scene.render.dither_intensity = 0.0
scene.render.film_transparent = True
scene.cycles.use_denoising = False
scene.cycles.samples = 128
scene.cycles.sampling_pattern = 'TABULATED_SOBOL'
scene.cycles.use_adaptive_sampling = False
scene.cycles.use_light_tree = False
scene.cycles.blur_glossy = 0.0
scene.cycles.sample_clamp_indirect = 0.0
scene.view_settings.view_transform = 'Standard'
bpy.context.view_layer.update()
